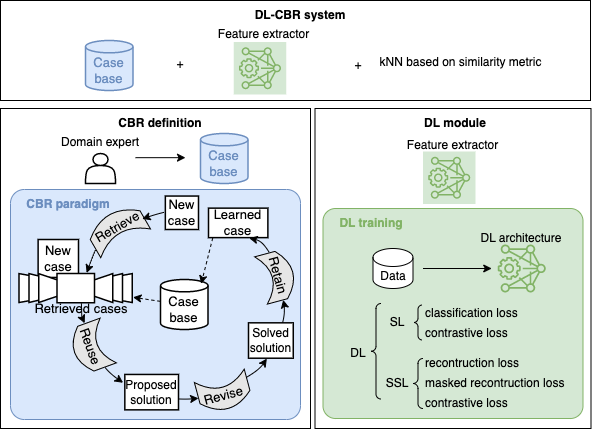

The diagram above was exported from draw.io. Its source (the exported page's mxGraphModel, read from the mxfile embedded in the PNG):
<mxGraphModel dx="954" dy="595" grid="1" gridSize="10" guides="1" tooltips="1" connect="1" arrows="1" fold="1" page="1" pageScale="1" pageWidth="850" pageHeight="1100" math="0" shadow="0">
  <root>
    <mxCell id="0" />
    <mxCell id="1" parent="0" />
    <mxCell id="vGRUpY5cTyE1KzzKMTIX-12" value="" style="rounded=0;whiteSpace=wrap;html=1;" parent="1" vertex="1">
      <mxGeometry x="504.5" y="360" width="276" height="320" as="geometry" />
    </mxCell>
    <mxCell id="1yB7TB8kF2cZvzTJhA9Z-41" value="" style="rounded=1;whiteSpace=wrap;html=1;fillColor=#d5e8d4;strokeColor=#82b366;arcSize=6;" parent="1" vertex="1">
      <mxGeometry x="512.5" y="460" width="260" height="210" as="geometry" />
    </mxCell>
    <mxCell id="vGRUpY5cTyE1KzzKMTIX-9" value="" style="rounded=0;whiteSpace=wrap;html=1;" parent="1" vertex="1">
      <mxGeometry x="190" y="360" width="310" height="320" as="geometry" />
    </mxCell>
    <mxCell id="vGRUpY5cTyE1KzzKMTIX-1" value="" style="shape=actor;whiteSpace=wrap;html=1;strokeWidth=1.5;" parent="1" vertex="1">
      <mxGeometry x="275" y="405" width="30" height="30" as="geometry" />
    </mxCell>
    <mxCell id="vGRUpY5cTyE1KzzKMTIX-4" value="&lt;div&gt;Domain expert&lt;br&gt;&lt;/div&gt;" style="text;html=1;align=center;verticalAlign=middle;whiteSpace=wrap;rounded=0;" parent="1" vertex="1">
      <mxGeometry x="240" y="382" width="100" height="23" as="geometry" />
    </mxCell>
    <mxCell id="vGRUpY5cTyE1KzzKMTIX-7" value="" style="endArrow=classic;html=1;rounded=0;" parent="1" edge="1">
      <mxGeometry width="50" height="50" relative="1" as="geometry">
        <mxPoint x="325" y="409.17" as="sourcePoint" />
        <mxPoint x="375" y="409.17" as="targetPoint" />
      </mxGeometry>
    </mxCell>
    <mxCell id="vGRUpY5cTyE1KzzKMTIX-10" value="&lt;b&gt;CBR definition&lt;/b&gt;" style="text;html=1;align=center;verticalAlign=middle;whiteSpace=wrap;rounded=0;" parent="1" vertex="1">
      <mxGeometry x="300" y="360" width="100" height="30" as="geometry" />
    </mxCell>
    <mxCell id="vGRUpY5cTyE1KzzKMTIX-18" value="&lt;b&gt;DL module&lt;/b&gt;" style="text;html=1;align=center;verticalAlign=middle;whiteSpace=wrap;rounded=0;" parent="1" vertex="1">
      <mxGeometry x="595" y="360" width="100" height="30" as="geometry" />
    </mxCell>
    <mxCell id="vGRUpY5cTyE1KzzKMTIX-20" value="" style="sketch=0;points=[[0,0,0],[0.25,0,0],[0.5,0,0],[0.75,0,0],[1,0,0],[0,1,0],[0.25,1,0],[0.5,1,0],[0.75,1,0],[1,1,0],[0,0.25,0],[0,0.5,0],[0,0.75,0],[1,0.25,0],[1,0.5,0],[1,0.75,0]];outlineConnect=0;fillColor=#d5e8d4;strokeColor=#82b366;dashed=0;verticalLabelPosition=bottom;verticalAlign=top;align=center;html=1;fontSize=12;fontStyle=0;aspect=fixed;shape=mxgraph.aws4.resourceIcon;resIcon=mxgraph.aws4.deep_learning_amis;rotation=-180;" parent="1" vertex="1">
      <mxGeometry x="681.23" y="490" width="60" height="60" as="geometry" />
    </mxCell>
    <mxCell id="vGRUpY5cTyE1KzzKMTIX-21" value="Data" style="shape=cylinder3;whiteSpace=wrap;html=1;boundedLbl=1;backgroundOutline=1;size=9;" parent="1" vertex="1">
      <mxGeometry x="562.5" y="500" width="40" height="40" as="geometry" />
    </mxCell>
    <mxCell id="vGRUpY5cTyE1KzzKMTIX-28" value="" style="rounded=0;whiteSpace=wrap;html=1;" parent="1" vertex="1">
      <mxGeometry x="190" y="252" width="590" height="100" as="geometry" />
    </mxCell>
    <mxCell id="vGRUpY5cTyE1KzzKMTIX-29" value="&lt;b&gt;DL-CBR system&lt;/b&gt;" style="text;html=1;align=center;verticalAlign=middle;whiteSpace=wrap;rounded=0;" parent="1" vertex="1">
      <mxGeometry x="440" y="252" width="100" height="30" as="geometry" />
    </mxCell>
    <mxCell id="1yB7TB8kF2cZvzTJhA9Z-35" value="&lt;div style=&quot;font-size: 13px;&quot;&gt;&lt;font color=&quot;#6c8ebf&quot; style=&quot;font-size: 13px;&quot;&gt;Case&lt;/font&gt;&lt;/div&gt;&lt;div style=&quot;font-size: 13px;&quot;&gt;&lt;font color=&quot;#6c8ebf&quot; style=&quot;font-size: 13px;&quot;&gt;base&lt;br&gt;&lt;/font&gt;&lt;/div&gt;" style="shape=cylinder3;whiteSpace=wrap;html=1;boundedLbl=1;backgroundOutline=1;size=6.166666666666629;strokeWidth=1.5;fillColor=#dae8fc;strokeColor=#6c8ebf;" parent="1" vertex="1">
      <mxGeometry x="390.00000000000006" y="385" width="47.47" height="50" as="geometry" />
    </mxCell>
    <mxCell id="1yB7TB8kF2cZvzTJhA9Z-36" value="" style="group;arcSize=10;" parent="1" connectable="0" vertex="1">
      <mxGeometry x="200" y="421" width="290" height="250" as="geometry" />
    </mxCell>
    <mxCell id="1yB7TB8kF2cZvzTJhA9Z-31" value="" style="rounded=1;whiteSpace=wrap;html=1;fillColor=#dae8fc;strokeColor=#6c8ebf;arcSize=6;" parent="1yB7TB8kF2cZvzTJhA9Z-36" vertex="1">
      <mxGeometry y="20" width="290" height="230" as="geometry" />
    </mxCell>
    <mxCell id="1yB7TB8kF2cZvzTJhA9Z-29" value="" style="group" parent="1yB7TB8kF2cZvzTJhA9Z-36" connectable="0" vertex="1">
      <mxGeometry x="8" width="281" height="244.53" as="geometry" />
    </mxCell>
    <mxCell id="1yB7TB8kF2cZvzTJhA9Z-1" value="&lt;div style=&quot;font-size: 13px;&quot;&gt;&lt;font style=&quot;font-size: 13px;&quot;&gt;Case&lt;/font&gt;&lt;/div&gt;&lt;div style=&quot;font-size: 13px;&quot;&gt;&lt;font style=&quot;font-size: 13px;&quot;&gt;base&lt;br&gt;&lt;/font&gt;&lt;/div&gt;" style="shape=cylinder3;whiteSpace=wrap;html=1;boundedLbl=1;backgroundOutline=1;size=6.166666666666629;strokeWidth=1.5;" parent="1yB7TB8kF2cZvzTJhA9Z-29" vertex="1">
      <mxGeometry x="142.09" y="110" width="47.47" height="50" as="geometry" />
    </mxCell>
    <mxCell id="1yB7TB8kF2cZvzTJhA9Z-2" value="&lt;div&gt;&lt;font style=&quot;font-size: 13px;&quot;&gt;New&lt;/font&gt;&lt;/div&gt;&lt;div&gt;&lt;font style=&quot;font-size: 13px;&quot;&gt;case&lt;/font&gt;&lt;/div&gt;" style="rounded=0;whiteSpace=wrap;html=1;strokeWidth=1.5;" parent="1yB7TB8kF2cZvzTJhA9Z-29" vertex="1">
      <mxGeometry x="146.84" y="26.55" width="33.16" height="33.45" as="geometry" />
    </mxCell>
    <mxCell id="1yB7TB8kF2cZvzTJhA9Z-5" value="&lt;div&gt;&lt;font style=&quot;font-size: 13px;&quot;&gt;New&lt;/font&gt;&lt;/div&gt;&lt;div&gt;&lt;font style=&quot;font-size: 13px;&quot;&gt;case&lt;/font&gt;&lt;/div&gt;" style="rounded=0;whiteSpace=wrap;html=1;strokeWidth=1.5;" parent="1yB7TB8kF2cZvzTJhA9Z-29" vertex="1">
      <mxGeometry x="19.62" y="70" width="40.38" height="37.95" as="geometry" />
    </mxCell>
    <mxCell id="1yB7TB8kF2cZvzTJhA9Z-6" value="" style="verticalLabelPosition=bottom;shadow=0;dashed=0;align=center;html=1;verticalAlign=top;strokeWidth=1.5;shape=mxgraph.mockup.navigation.coverFlow;strokeColor=#000000;" parent="1yB7TB8kF2cZvzTJhA9Z-29" vertex="1">
      <mxGeometry y="103.82081006151806" width="113.92705318176495" height="29.494548312931258" as="geometry" />
    </mxCell>
    <mxCell id="1yB7TB8kF2cZvzTJhA9Z-7" value="&lt;div style=&quot;font-size: 13px;&quot;&gt;&lt;font style=&quot;font-size: 13px;&quot;&gt;Retrieved cases&lt;br&gt;&lt;/font&gt;&lt;/div&gt;" style="text;html=1;strokeColor=none;fillColor=none;align=center;verticalAlign=middle;whiteSpace=wrap;rounded=0;" parent="1yB7TB8kF2cZvzTJhA9Z-29" vertex="1">
      <mxGeometry x="6.979999999999997" y="129.68" width="112.02" height="17.7" as="geometry" />
    </mxCell>
    <mxCell id="1yB7TB8kF2cZvzTJhA9Z-8" value="" style="shape=dataStorage;whiteSpace=wrap;html=1;fixedSize=1;rotation=60;size=11.810000000000002;fillColor=#E6E6E6;" parent="1yB7TB8kF2cZvzTJhA9Z-29" vertex="1">
      <mxGeometry x="82.54" y="30.91" width="32.79" height="57.46" as="geometry" />
    </mxCell>
    <mxCell id="1yB7TB8kF2cZvzTJhA9Z-9" value="&lt;font style=&quot;font-size: 13px;&quot;&gt;Retrieve&lt;/font&gt;" style="text;html=1;strokeColor=none;fillColor=none;align=center;verticalAlign=middle;whiteSpace=wrap;rounded=0;rotation=-30;" parent="1yB7TB8kF2cZvzTJhA9Z-29" vertex="1">
      <mxGeometry x="80.48946307291693" y="51.114052226309866" width="37.975684393921654" height="12.240237549866471" as="geometry" />
    </mxCell>
    <mxCell id="1yB7TB8kF2cZvzTJhA9Z-10" value="" style="shape=dataStorage;whiteSpace=wrap;html=1;fixedSize=1;rotation=-20;size=11.810000000000002;fillColor=#E6E6E6;" parent="1yB7TB8kF2cZvzTJhA9Z-29" vertex="1">
      <mxGeometry x="55.096388774848" y="153.31856104027935" width="35.73511901468027" height="47.59830206740847" as="geometry" />
    </mxCell>
    <mxCell id="1yB7TB8kF2cZvzTJhA9Z-11" value="&lt;font style=&quot;font-size: 13px;&quot;&gt;Reuse&lt;/font&gt;" style="text;html=1;strokeColor=none;fillColor=none;align=center;verticalAlign=middle;whiteSpace=wrap;rounded=0;rotation=70;" parent="1yB7TB8kF2cZvzTJhA9Z-29" vertex="1">
      <mxGeometry x="53.165958151490315" y="172.92063784905343" width="37.975684393921654" height="9.08432088038283" as="geometry" />
    </mxCell>
    <mxCell id="1yB7TB8kF2cZvzTJhA9Z-12" value="" style="shape=dataStorage;whiteSpace=wrap;html=1;fixedSize=1;rotation=-105;size=11.810000000000002;fillColor=#E6E6E6;" parent="1yB7TB8kF2cZvzTJhA9Z-29" vertex="1">
      <mxGeometry x="188.29610178652814" y="196.84071653084067" width="33.77304198766099" height="51.615459547629705" as="geometry" />
    </mxCell>
    <mxCell id="1yB7TB8kF2cZvzTJhA9Z-13" value="&lt;font style=&quot;font-size: 13px;&quot;&gt;Revise&lt;/font&gt;" style="text;html=1;strokeColor=none;fillColor=none;align=center;verticalAlign=middle;whiteSpace=wrap;rounded=0;rotation=-15;" parent="1yB7TB8kF2cZvzTJhA9Z-29" vertex="1">
      <mxGeometry x="186.19478058339783" y="220.97315596048102" width="37.975684393921654" height="9.08432088038283" as="geometry" />
    </mxCell>
    <mxCell id="1yB7TB8kF2cZvzTJhA9Z-14" value="" style="shape=dataStorage;whiteSpace=wrap;html=1;fixedSize=1;rotation=-195;size=11.810000000000002;fillColor=#E6E6E6;" parent="1yB7TB8kF2cZvzTJhA9Z-29" vertex="1">
      <mxGeometry x="241.96840239660406" y="82.24259851577749" width="32.79200347415134" height="48.960950199465884" as="geometry" />
    </mxCell>
    <mxCell id="1yB7TB8kF2cZvzTJhA9Z-15" value="&lt;font style=&quot;font-size: 13px;&quot;&gt;Retain&lt;/font&gt;" style="text;html=1;strokeColor=none;fillColor=none;align=center;verticalAlign=middle;whiteSpace=wrap;rounded=0;rotation=75;" parent="1yB7TB8kF2cZvzTJhA9Z-29" vertex="1">
      <mxGeometry x="241.1455959014025" y="101.59102220906047" width="37.975684393921654" height="9.08432088038283" as="geometry" />
    </mxCell>
    <mxCell id="1yB7TB8kF2cZvzTJhA9Z-16" value="&lt;div style=&quot;font-size: 13px;&quot;&gt;&lt;font style=&quot;font-size: 13px;&quot;&gt;Learned&lt;/font&gt;&lt;/div&gt;&lt;div style=&quot;font-size: 13px;&quot;&gt;&lt;font style=&quot;font-size: 13px;&quot;&gt;case&lt;/font&gt;&lt;/div&gt;" style="rounded=0;whiteSpace=wrap;html=1;strokeWidth=1.5;" parent="1yB7TB8kF2cZvzTJhA9Z-29" vertex="1">
      <mxGeometry x="190" y="38.64" width="59.37" height="29.49" as="geometry" />
    </mxCell>
    <mxCell id="1yB7TB8kF2cZvzTJhA9Z-17" value="" style="curved=1;endArrow=classic;html=1;rounded=0;exitX=0.75;exitY=1;exitDx=0;exitDy=0;entryX=0.296;entryY=1.01;entryDx=0;entryDy=0;entryPerimeter=0;" parent="1yB7TB8kF2cZvzTJhA9Z-29" source="1yB7TB8kF2cZvzTJhA9Z-12" edge="1">
      <mxGeometry width="50" height="50" relative="1" as="geometry">
        <mxPoint x="253.17122929281098" y="224.1585671782776" as="sourcePoint" />
        <mxPoint x="248.3761662100053" y="189.0836503245397" as="targetPoint" />
        <Array as="points">
          <mxPoint x="240.51266782817046" y="200.56292852793257" />
        </Array>
      </mxGeometry>
    </mxCell>
    <mxCell id="1yB7TB8kF2cZvzTJhA9Z-18" value="" style="curved=1;endArrow=classic;html=1;rounded=0;exitX=0.987;exitY=0.611;exitDx=0;exitDy=0;exitPerimeter=0;entryX=0.5;entryY=0;entryDx=0;entryDy=0;" parent="1yB7TB8kF2cZvzTJhA9Z-29" target="1yB7TB8kF2cZvzTJhA9Z-14" edge="1">
      <mxGeometry width="50" height="50" relative="1" as="geometry">
        <mxPoint x="263.1968099728064" y="156.62784936099015" as="sourcePoint" />
        <mxPoint x="306.0397112498822" y="121.51753904927678" as="targetPoint" />
        <Array as="points">
          <mxPoint x="265.8297907574515" y="147.4727415646563" />
          <mxPoint x="265.8297907574515" y="135.6749222394838" />
        </Array>
      </mxGeometry>
    </mxCell>
    <mxCell id="1yB7TB8kF2cZvzTJhA9Z-19" value="" style="curved=1;endArrow=classic;html=1;rounded=0;entryX=0.516;entryY=-0.001;entryDx=0;entryDy=0;entryPerimeter=0;exitX=0.422;exitY=0.993;exitDx=0;exitDy=0;exitPerimeter=0;" parent="1yB7TB8kF2cZvzTJhA9Z-29" target="1yB7TB8kF2cZvzTJhA9Z-12" edge="1">
      <mxGeometry width="50" height="50" relative="1" as="geometry">
        <mxPoint x="148.7634143324557" y="228.73612107644445" as="sourcePoint" />
        <mxPoint x="208.86626416656907" y="176.9672898775876" as="targetPoint" />
        <Array as="points">
          <mxPoint x="164.56129904032713" y="230.05747684086384" />
        </Array>
      </mxGeometry>
    </mxCell>
    <mxCell id="1yB7TB8kF2cZvzTJhA9Z-20" value="" style="curved=1;endArrow=classic;html=1;rounded=0;entryX=-0.011;entryY=0.132;entryDx=0;entryDy=0;entryPerimeter=0;exitX=0.114;exitY=0.829;exitDx=0;exitDy=0;exitPerimeter=0;" parent="1yB7TB8kF2cZvzTJhA9Z-29" edge="1">
      <mxGeometry width="50" height="50" relative="1" as="geometry">
        <mxPoint x="86.38202343470711" y="197.77864316719192" as="sourcePoint" />
        <mxPoint x="104.58566774893343" y="213.3210903461741" as="targetPoint" />
        <Array as="points">
          <mxPoint x="88.60993025248385" y="200.56292852793257" />
          <mxPoint x="94.9392109848041" y="206.46183819051882" />
        </Array>
      </mxGeometry>
    </mxCell>
    <mxCell id="1yB7TB8kF2cZvzTJhA9Z-21" value="" style="curved=1;endArrow=classic;html=1;rounded=0;exitX=-0.002;exitY=0.49;exitDx=0;exitDy=0;exitPerimeter=0;entryX=0.545;entryY=-0.01;entryDx=0;entryDy=0;entryPerimeter=0;" parent="1yB7TB8kF2cZvzTJhA9Z-29" target="1yB7TB8kF2cZvzTJhA9Z-10" edge="1">
      <mxGeometry width="50" height="50" relative="1" as="geometry">
        <mxPoint x="62.887733356334195" y="133.78727114745627" as="sourcePoint" />
        <mxPoint x="75.95136878784331" y="142.2463076036049" as="targetPoint" />
        <Array as="points">
          <mxPoint x="63.292807323202744" y="147.4727415646563" />
        </Array>
      </mxGeometry>
    </mxCell>
    <mxCell id="1yB7TB8kF2cZvzTJhA9Z-22" value="" style="curved=1;endArrow=classic;html=1;rounded=0;exitX=0.72;exitY=1.005;exitDx=0;exitDy=0;exitPerimeter=0;entryX=0.024;entryY=0.329;entryDx=0;entryDy=0;entryPerimeter=0;" parent="1yB7TB8kF2cZvzTJhA9Z-29" source="1yB7TB8kF2cZvzTJhA9Z-8" edge="1">
      <mxGeometry width="50" height="50" relative="1" as="geometry">
        <mxPoint x="37.975684393921654" y="69.9020795016471" as="sourcePoint" />
        <mxPoint x="68.15369492562476" y="103.3960885658119" as="targetPoint" />
        <Array as="points">
          <mxPoint x="75.95136878784331" y="82.58473527620752" />
        </Array>
      </mxGeometry>
    </mxCell>
    <mxCell id="1yB7TB8kF2cZvzTJhA9Z-23" value="" style="curved=1;endArrow=classic;html=1;rounded=0;exitX=0.408;exitY=0.008;exitDx=0;exitDy=0;exitPerimeter=0;entryX=0.298;entryY=0.043;entryDx=0;entryDy=0;entryPerimeter=0;" parent="1yB7TB8kF2cZvzTJhA9Z-29" edge="1">
      <mxGeometry width="50" height="50" relative="1" as="geometry">
        <mxPoint x="145.92789656437634" y="42.802488511725876" as="sourcePoint" />
        <mxPoint x="123.64882838660881" y="49.40926733382244" as="targetPoint" />
        <Array as="points">
          <mxPoint x="139.24417611104604" y="44.2418224693969" />
        </Array>
      </mxGeometry>
    </mxCell>
    <mxCell id="1yB7TB8kF2cZvzTJhA9Z-24" value="" style="curved=1;endArrow=classic;html=1;rounded=0;exitX=0.925;exitY=0.22;exitDx=0;exitDy=0;exitPerimeter=0;entryX=0.686;entryY=1.018;entryDx=0;entryDy=0;entryPerimeter=0;" parent="1yB7TB8kF2cZvzTJhA9Z-29" target="1yB7TB8kF2cZvzTJhA9Z-16" edge="1">
      <mxGeometry width="50" height="50" relative="1" as="geometry">
        <mxPoint x="250.6395169998829" y="82.82069166271098" as="sourcePoint" />
        <mxPoint x="215.19554489888935" y="52.74805020284631" as="targetPoint" />
        <Array as="points">
          <mxPoint x="246.84194856049072" y="76.68582561362128" />
          <mxPoint x="240.51266782817046" y="70.78691595103503" />
        </Array>
      </mxGeometry>
    </mxCell>
    <mxCell id="1yB7TB8kF2cZvzTJhA9Z-25" value="" style="endArrow=classic;html=1;rounded=0;exitX=-0.003;exitY=0.437;exitDx=0;exitDy=0;exitPerimeter=0;entryX=1.005;entryY=0.812;entryDx=0;entryDy=0;entryPerimeter=0;dashed=1;" parent="1yB7TB8kF2cZvzTJhA9Z-29" source="1yB7TB8kF2cZvzTJhA9Z-1" target="1yB7TB8kF2cZvzTJhA9Z-6" edge="1">
      <mxGeometry width="50" height="50" relative="1" as="geometry">
        <mxPoint x="202.53698343424875" y="165.16947055241505" as="sourcePoint" />
        <mxPoint x="234.18338709585015" y="135.6749222394838" as="targetPoint" />
      </mxGeometry>
    </mxCell>
    <mxCell id="1yB7TB8kF2cZvzTJhA9Z-26" value="" style="endArrow=classic;html=1;rounded=0;exitX=0.071;exitY=1.015;exitDx=0;exitDy=0;dashed=1;entryX=0.855;entryY=0;entryDx=0;entryDy=4.35;entryPerimeter=0;exitPerimeter=0;" parent="1yB7TB8kF2cZvzTJhA9Z-29" source="1yB7TB8kF2cZvzTJhA9Z-16" target="1yB7TB8kF2cZvzTJhA9Z-1" edge="1">
      <mxGeometry width="50" height="50" relative="1" as="geometry">
        <mxPoint x="158.23201830800687" y="135.6749222394838" as="sourcePoint" />
        <mxPoint x="177.2198605049677" y="82.58473527620752" as="targetPoint" />
      </mxGeometry>
    </mxCell>
    <mxCell id="1yB7TB8kF2cZvzTJhA9Z-27" value="&lt;div&gt;Proposed&lt;/div&gt;&lt;div&gt;solution&lt;br&gt;&lt;/div&gt;" style="rounded=0;whiteSpace=wrap;html=1;strokeWidth=1.5;" parent="1yB7TB8kF2cZvzTJhA9Z-29" vertex="1">
      <mxGeometry x="106.33" y="204.95" width="53.67" height="35.39" as="geometry" />
    </mxCell>
    <mxCell id="1yB7TB8kF2cZvzTJhA9Z-28" value="&lt;div&gt;Solved&lt;/div&gt;&lt;div&gt;solution&lt;br&gt;&lt;/div&gt;" style="rounded=0;whiteSpace=wrap;html=1;strokeWidth=1.5;" parent="1yB7TB8kF2cZvzTJhA9Z-29" vertex="1">
      <mxGeometry x="230" y="153.32" width="44.76" height="35.39" as="geometry" />
    </mxCell>
    <mxCell id="1yB7TB8kF2cZvzTJhA9Z-32" value="&lt;b&gt;&lt;font color=&quot;#6c8ebf&quot;&gt;CBR paradigm&lt;/font&gt;&lt;/b&gt;" style="text;html=1;align=center;verticalAlign=middle;whiteSpace=wrap;rounded=0;" parent="1yB7TB8kF2cZvzTJhA9Z-36" vertex="1">
      <mxGeometry x="13" y="20" width="90" height="30" as="geometry" />
    </mxCell>
    <mxCell id="1yB7TB8kF2cZvzTJhA9Z-38" value="&lt;div style=&quot;font-size: 13px;&quot;&gt;&lt;font color=&quot;#6c8ebf&quot; style=&quot;font-size: 13px;&quot;&gt;Case&lt;/font&gt;&lt;/div&gt;&lt;div style=&quot;font-size: 13px;&quot;&gt;&lt;font color=&quot;#6c8ebf&quot; style=&quot;font-size: 13px;&quot;&gt;base&lt;br&gt;&lt;/font&gt;&lt;/div&gt;" style="shape=cylinder3;whiteSpace=wrap;html=1;boundedLbl=1;backgroundOutline=1;size=6.166666666666629;strokeWidth=1.5;fillColor=#dae8fc;strokeColor=#6c8ebf;" parent="1" vertex="1">
      <mxGeometry x="275.00000000000006" y="292" width="47.47" height="50" as="geometry" />
    </mxCell>
    <mxCell id="1yB7TB8kF2cZvzTJhA9Z-42" value="&lt;font color=&quot;#82b366&quot;&gt;&lt;b&gt;DL training&lt;br&gt;&lt;/b&gt;&lt;/font&gt;" style="text;html=1;align=center;verticalAlign=middle;whiteSpace=wrap;rounded=0;" parent="1" vertex="1">
      <mxGeometry x="515.5" y="460" width="90" height="30" as="geometry" />
    </mxCell>
    <mxCell id="1yB7TB8kF2cZvzTJhA9Z-43" value="DL" style="text;html=1;align=center;verticalAlign=middle;whiteSpace=wrap;rounded=0;" parent="1" vertex="1">
      <mxGeometry x="532.5" y="590" width="30" height="30" as="geometry" />
    </mxCell>
    <mxCell id="1yB7TB8kF2cZvzTJhA9Z-44" value="" style="verticalLabelPosition=bottom;shadow=0;dashed=0;align=center;html=1;verticalAlign=top;strokeWidth=1;shape=mxgraph.mockup.markup.curlyBrace;whiteSpace=wrap;strokeColor=#000000;rotation=-90;" parent="1" vertex="1">
      <mxGeometry x="517.75" y="597.75" width="95.5" height="10" as="geometry" />
    </mxCell>
    <mxCell id="1yB7TB8kF2cZvzTJhA9Z-45" value="SL" style="text;html=1;align=center;verticalAlign=middle;whiteSpace=wrap;rounded=0;" parent="1" vertex="1">
      <mxGeometry x="571.5" y="559" width="30" height="30" as="geometry" />
    </mxCell>
    <mxCell id="1yB7TB8kF2cZvzTJhA9Z-46" value="SSL" style="text;html=1;align=center;verticalAlign=middle;whiteSpace=wrap;rounded=0;" parent="1" vertex="1">
      <mxGeometry x="571.5" y="620" width="30" height="30" as="geometry" />
    </mxCell>
    <mxCell id="1yB7TB8kF2cZvzTJhA9Z-47" value="" style="verticalLabelPosition=bottom;shadow=0;dashed=0;align=center;html=1;verticalAlign=top;strokeWidth=1;shape=mxgraph.mockup.markup.curlyBrace;whiteSpace=wrap;strokeColor=#000000;rotation=-90;" parent="1" vertex="1">
      <mxGeometry x="590" y="569" width="35" height="10" as="geometry" />
    </mxCell>
    <mxCell id="1yB7TB8kF2cZvzTJhA9Z-48" value="&lt;div align=&quot;left&quot;&gt;classification loss&lt;/div&gt;" style="text;html=1;align=left;verticalAlign=middle;whiteSpace=wrap;rounded=0;" parent="1" vertex="1">
      <mxGeometry x="612.5" y="550" width="160" height="30" as="geometry" />
    </mxCell>
    <mxCell id="1yB7TB8kF2cZvzTJhA9Z-49" value="&lt;div align=&quot;left&quot;&gt;contrastive loss&lt;/div&gt;" style="text;html=1;align=left;verticalAlign=middle;whiteSpace=wrap;rounded=0;" parent="1" vertex="1">
      <mxGeometry x="612.5" y="570" width="100" height="30" as="geometry" />
    </mxCell>
    <mxCell id="1yB7TB8kF2cZvzTJhA9Z-50" value="" style="verticalLabelPosition=bottom;shadow=0;dashed=0;align=center;html=1;verticalAlign=top;strokeWidth=1;shape=mxgraph.mockup.markup.curlyBrace;whiteSpace=wrap;strokeColor=#000000;rotation=-90;" parent="1" vertex="1">
      <mxGeometry x="582.5" y="630" width="50" height="10" as="geometry" />
    </mxCell>
    <mxCell id="1yB7TB8kF2cZvzTJhA9Z-51" value="&lt;div align=&quot;left&quot;&gt;recontruction loss&lt;/div&gt;" style="text;html=1;align=left;verticalAlign=middle;whiteSpace=wrap;rounded=0;" parent="1" vertex="1">
      <mxGeometry x="612.5" y="600" width="165" height="30" as="geometry" />
    </mxCell>
    <mxCell id="1yB7TB8kF2cZvzTJhA9Z-52" value="&lt;div align=&quot;left&quot;&gt;contrastive loss&lt;/div&gt;" style="text;html=1;align=left;verticalAlign=middle;whiteSpace=wrap;rounded=0;" parent="1" vertex="1">
      <mxGeometry x="612.5" y="640" width="130" height="30" as="geometry" />
    </mxCell>
    <mxCell id="1yB7TB8kF2cZvzTJhA9Z-54" value="&lt;div align=&quot;left&quot;&gt;masked recontruction loss&lt;/div&gt;" style="text;html=1;align=left;verticalAlign=middle;whiteSpace=wrap;rounded=0;" parent="1" vertex="1">
      <mxGeometry x="612.5" y="620" width="165" height="30" as="geometry" />
    </mxCell>
    <mxCell id="1yB7TB8kF2cZvzTJhA9Z-57" value="DL architecture" style="text;html=1;align=center;verticalAlign=middle;whiteSpace=wrap;rounded=0;" parent="1" vertex="1">
      <mxGeometry x="661.23" y="475" width="100" height="30" as="geometry" />
    </mxCell>
    <mxCell id="1yB7TB8kF2cZvzTJhA9Z-58" value="" style="endArrow=classic;html=1;rounded=0;entryX=1;entryY=0.5;entryDx=0;entryDy=0;entryPerimeter=0;" parent="1" target="vGRUpY5cTyE1KzzKMTIX-20" edge="1">
      <mxGeometry width="50" height="50" relative="1" as="geometry">
        <mxPoint x="612.5" y="520" as="sourcePoint" />
        <mxPoint x="665.5" y="475" as="targetPoint" />
      </mxGeometry>
    </mxCell>
    <mxCell id="1yB7TB8kF2cZvzTJhA9Z-59" value="" style="sketch=0;points=[[0,0,0],[0.25,0,0],[0.5,0,0],[0.75,0,0],[1,0,0],[0,1,0],[0.25,1,0],[0.5,1,0],[0.75,1,0],[1,1,0],[0,0.25,0],[0,0.5,0],[0,0.75,0],[1,0.25,0],[1,0.5,0],[1,0.75,0]];outlineConnect=0;fillColor=#d5e8d4;strokeColor=#82b366;dashed=0;verticalLabelPosition=bottom;verticalAlign=top;align=center;html=1;fontSize=12;fontStyle=0;aspect=fixed;shape=mxgraph.aws4.resourceIcon;resIcon=mxgraph.aws4.deep_learning_amis;rotation=-180;" parent="1" vertex="1">
      <mxGeometry x="612.5" y="403" width="52.5" height="52.5" as="geometry" />
    </mxCell>
    <mxCell id="1yB7TB8kF2cZvzTJhA9Z-60" value="Feature extractor" style="text;html=1;align=center;verticalAlign=middle;whiteSpace=wrap;rounded=0;" parent="1" vertex="1">
      <mxGeometry x="591.25" y="382" width="102.5" height="30" as="geometry" />
    </mxCell>
    <mxCell id="1yB7TB8kF2cZvzTJhA9Z-61" value="" style="sketch=0;points=[[0,0,0],[0.25,0,0],[0.5,0,0],[0.75,0,0],[1,0,0],[0,1,0],[0.25,1,0],[0.5,1,0],[0.75,1,0],[1,1,0],[0,0.25,0],[0,0.5,0],[0,0.75,0],[1,0.25,0],[1,0.5,0],[1,0.75,0]];outlineConnect=0;fillColor=#d5e8d4;strokeColor=#82b366;dashed=0;verticalLabelPosition=bottom;verticalAlign=top;align=center;html=1;fontSize=12;fontStyle=0;aspect=fixed;shape=mxgraph.aws4.resourceIcon;resIcon=mxgraph.aws4.deep_learning_amis;rotation=-180;" parent="1" vertex="1">
      <mxGeometry x="423.25" y="293.5" width="52.5" height="52.5" as="geometry" />
    </mxCell>
    <mxCell id="1yB7TB8kF2cZvzTJhA9Z-62" value="Feature extractor" style="text;html=1;align=center;verticalAlign=middle;whiteSpace=wrap;rounded=0;" parent="1" vertex="1">
      <mxGeometry x="402" y="270.5" width="102.5" height="30" as="geometry" />
    </mxCell>
    <mxCell id="1yB7TB8kF2cZvzTJhA9Z-63" value="+" style="text;html=1;align=center;verticalAlign=middle;whiteSpace=wrap;rounded=0;" parent="1" vertex="1">
      <mxGeometry x="340" y="300.75" width="60" height="30" as="geometry" />
    </mxCell>
    <mxCell id="1yB7TB8kF2cZvzTJhA9Z-64" value="+" style="text;html=1;align=center;verticalAlign=middle;whiteSpace=wrap;rounded=0;" parent="1" vertex="1">
      <mxGeometry x="517.5" y="302" width="60" height="30" as="geometry" />
    </mxCell>
    <mxCell id="1yB7TB8kF2cZvzTJhA9Z-65" value="kNN based on similarity metric" style="text;html=1;align=center;verticalAlign=middle;whiteSpace=wrap;rounded=0;" parent="1" vertex="1">
      <mxGeometry x="562.5" y="298.5" width="175" height="30" as="geometry" />
    </mxCell>
  </root>
</mxGraphModel>